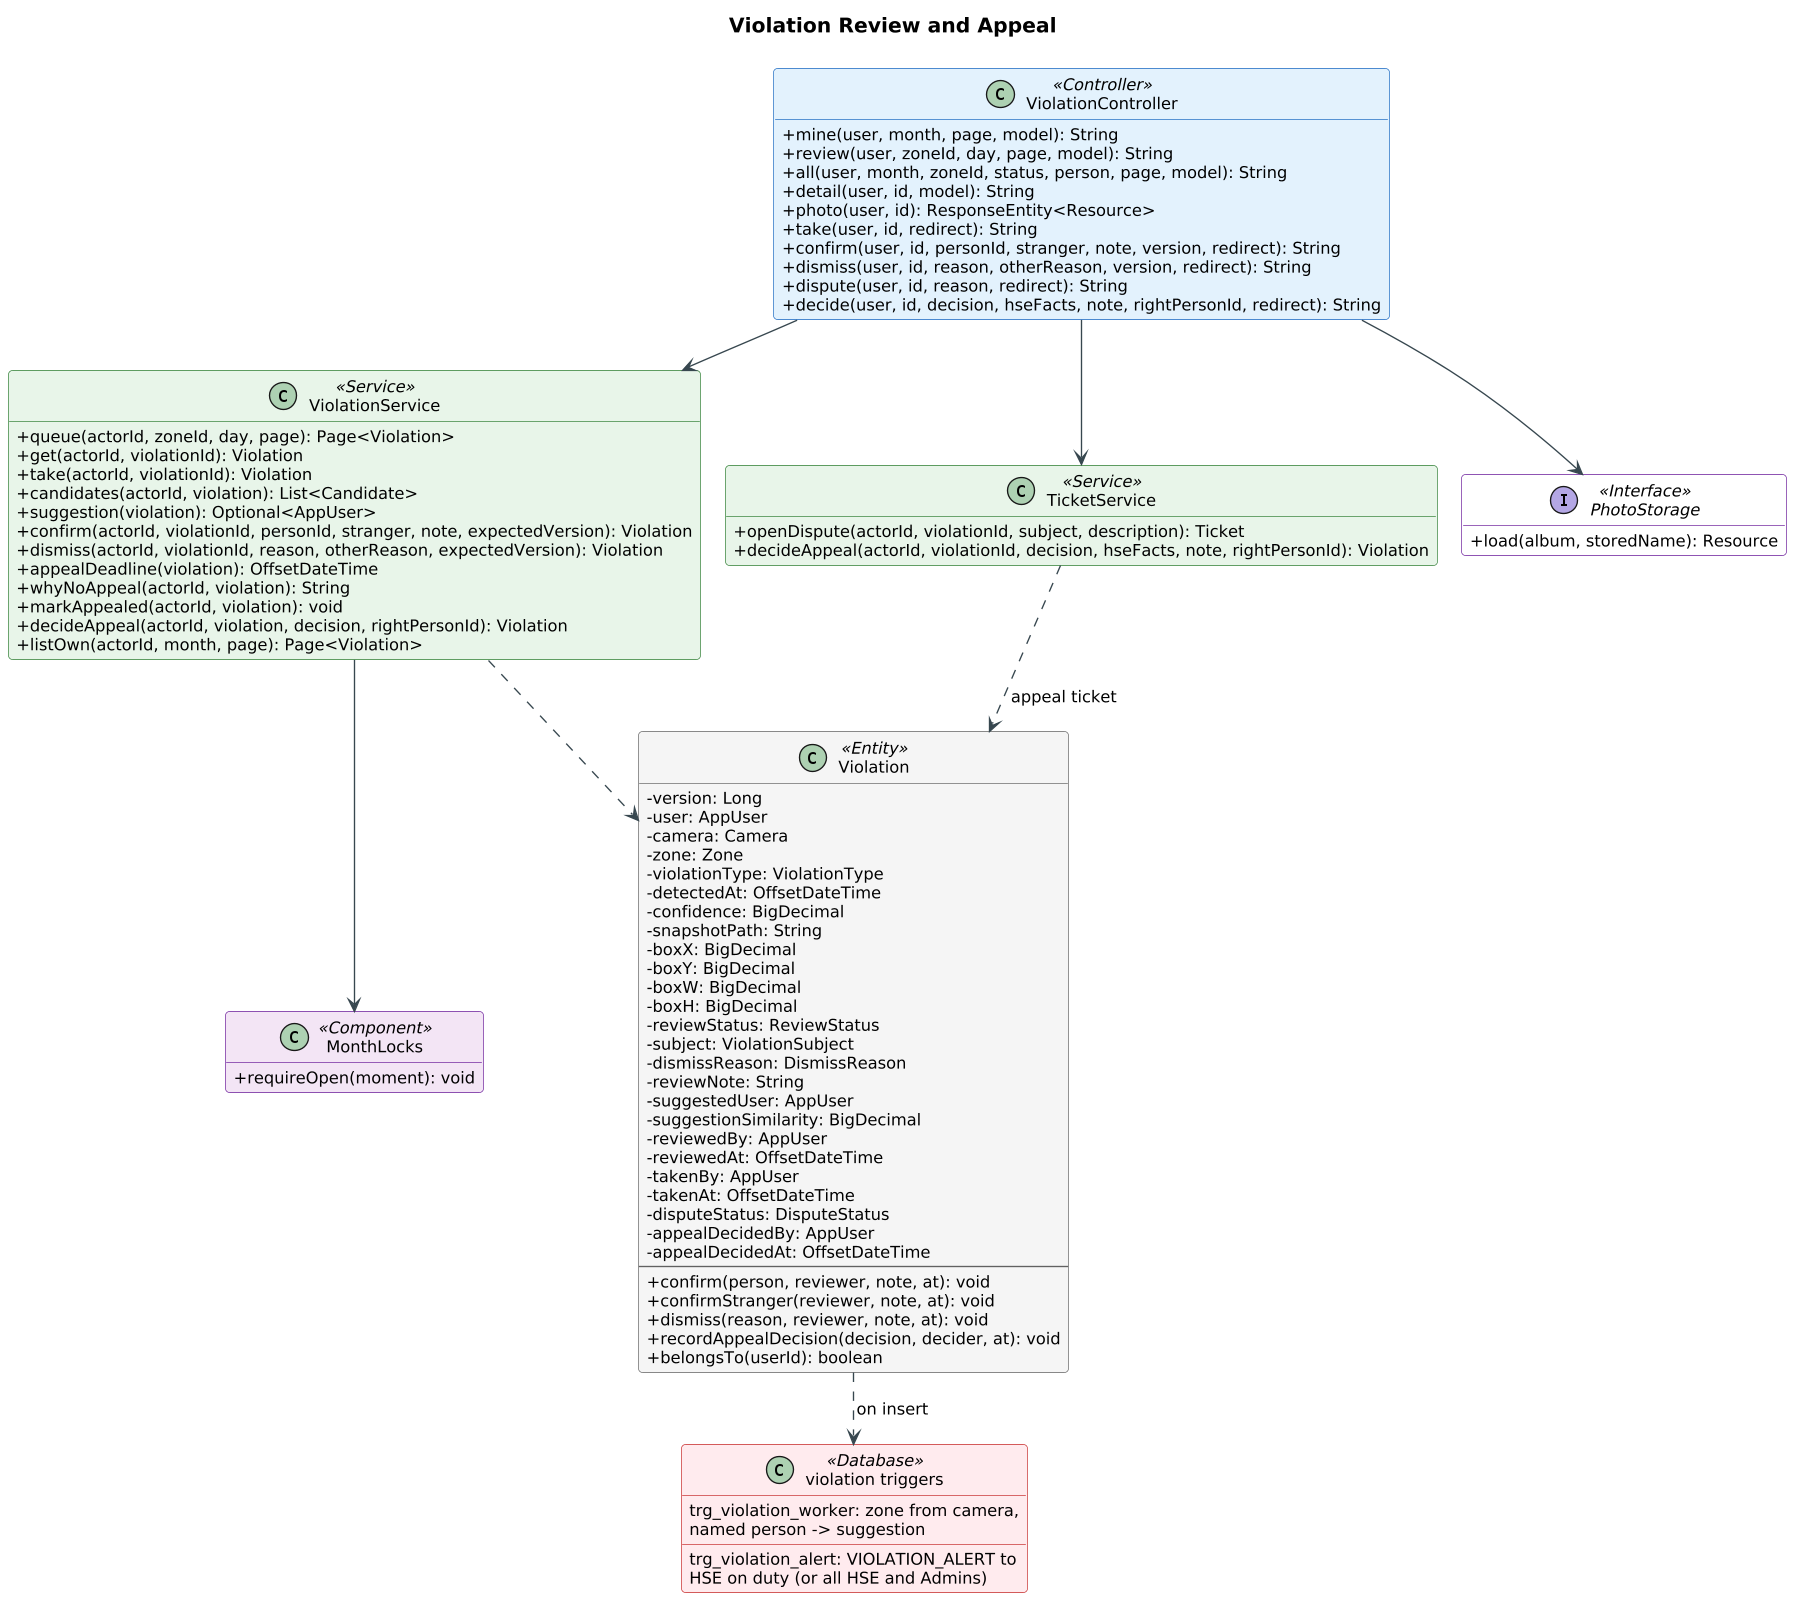

The diagram above was rendered by PlantUML. Its source (embedded in the PNG):
@startuml
!pragma layout smetana
skinparam shadowing false
skinparam defaultFontName Arial
skinparam defaultFontSize 12
skinparam dpi 130
skinparam roundCorner 6
skinparam ArrowColor #37474F
skinparam titleFontSize 15
skinparam titleFontStyle bold
skinparam classAttributeIconSize 0
skinparam class {
  BackgroundColor #FFFFFF
  BorderColor #546E7A
  HeaderBackgroundColor #ECEFF1
}
skinparam class<<Controller>> {
  BackgroundColor #E3F2FD
  BorderColor #1565C0
}
skinparam class<<Service>> {
  BackgroundColor #E8F5E9
  BorderColor #2E7D32
}
skinparam class<<Repository>> {
  BackgroundColor #FFF8E1
  BorderColor #F9A825
}
skinparam class<<Entity>> {
  BackgroundColor #F5F5F5
  BorderColor #616161
}
skinparam class<<Component>> {
  BackgroundColor #F3E5F5
  BorderColor #6A1B9A
}
skinparam class<<Interface>> {
  BackgroundColor #FFFFFF
  BorderColor #6A1B9A
}
skinparam class<<Database>> {
  BackgroundColor #FFEBEE
  BorderColor #C62828
}
skinparam class<<Python>> {
  BackgroundColor #E0F7FA
  BorderColor #00838F
}
hide empty members
title Violation Review and Appeal
class "ViolationController" as ViolationController <<Controller>> {
  +mine(user, month, page, model): String
  +review(user, zoneId, day, page, model): String
  +all(user, month, zoneId, status, person, page, model): String
  +detail(user, id, model): String
  +photo(user, id): ResponseEntity~<Resource>
  +take(user, id, redirect): String
  +confirm(user, id, personId, stranger, note, version, redirect): String
  +dismiss(user, id, reason, otherReason, version, redirect): String
  +dispute(user, id, reason, redirect): String
  +decide(user, id, decision, hseFacts, note, rightPersonId, redirect): String
}

class "ViolationService" as ViolationService <<Service>> {
  +queue(actorId, zoneId, day, page): Page~<Violation>
  +get(actorId, violationId): Violation
  +take(actorId, violationId): Violation
  +candidates(actorId, violation): List~<Candidate>
  +suggestion(violation): Optional~<AppUser>
  +confirm(actorId, violationId, personId, stranger, note, expectedVersion): Violation
  +dismiss(actorId, violationId, reason, otherReason, expectedVersion): Violation
  +appealDeadline(violation): OffsetDateTime
  +whyNoAppeal(actorId, violation): String
  +markAppealed(actorId, violation): void
  +decideAppeal(actorId, violation, decision, rightPersonId): Violation
  +listOwn(actorId, month, page): Page~<Violation>
}

class "TicketService" as TicketService <<Service>> {
  +openDispute(actorId, violationId, subject, description): Ticket
  +decideAppeal(actorId, violationId, decision, hseFacts, note, rightPersonId): Violation
}

class "MonthLocks" as MonthLocks <<Component>> {
  +requireOpen(moment): void
}

interface "PhotoStorage" as PhotoStorage <<Interface>> {
  +load(album, storedName): Resource
}

class "Violation" as Violation <<Entity>> {
  -version: Long
  -user: AppUser
  -camera: Camera
  -zone: Zone
  -violationType: ViolationType
  -detectedAt: OffsetDateTime
  -confidence: BigDecimal
  -snapshotPath: String
  -boxX: BigDecimal
  -boxY: BigDecimal
  -boxW: BigDecimal
  -boxH: BigDecimal
  -reviewStatus: ReviewStatus
  -subject: ViolationSubject
  -dismissReason: DismissReason
  -reviewNote: String
  -suggestedUser: AppUser
  -suggestionSimilarity: BigDecimal
  -reviewedBy: AppUser
  -reviewedAt: OffsetDateTime
  -takenBy: AppUser
  -takenAt: OffsetDateTime
  -disputeStatus: DisputeStatus
  -appealDecidedBy: AppUser
  -appealDecidedAt: OffsetDateTime
  --
  +confirm(person, reviewer, note, at): void
  +confirmStranger(reviewer, note, at): void
  +dismiss(reason, reviewer, note, at): void
  +recordAppealDecision(decision, decider, at): void
  +belongsTo(userId): boolean
}

class "violation triggers" as violation_triggers <<Database>> {
  trg_violation_worker: zone from camera,\nnamed person -> suggestion
  trg_violation_alert: VIOLATION_ALERT to\nHSE on duty (or all HSE and Admins)
}

ViolationController --> ViolationService
ViolationController --> TicketService
ViolationController --> PhotoStorage
ViolationService --> MonthLocks
ViolationService ..> Violation
TicketService ..> Violation : appeal ticket
Violation ..> violation_triggers : on insert
@enduml